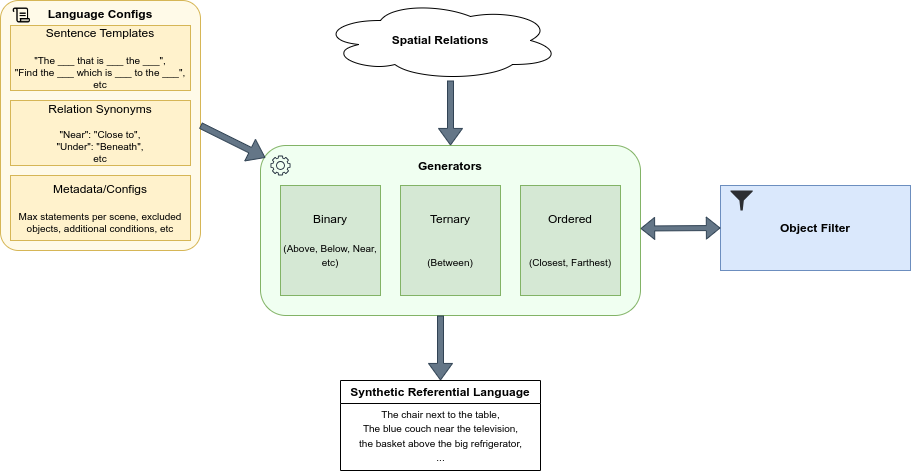

The diagram above was exported from draw.io. Its source (the exported page's mxGraphModel, read from the mxfile embedded in the PNG):
<mxGraphModel dx="992" dy="573" grid="1" gridSize="10" guides="1" tooltips="1" connect="1" arrows="1" fold="1" page="1" pageScale="1" pageWidth="850" pageHeight="1100" background="none" math="0" shadow="0">
  <root>
    <mxCell id="0" />
    <mxCell id="1" parent="0" />
    <mxCell id="nVePH1hKVdjefx8Bxaq--1" value="&lt;b&gt;Generators&lt;/b&gt;&lt;div&gt;&lt;br&gt;&lt;/div&gt;&lt;div&gt;&lt;br&gt;&lt;/div&gt;&lt;div&gt;&lt;br&gt;&lt;/div&gt;&lt;div&gt;&lt;br&gt;&lt;/div&gt;&lt;div&gt;&lt;br&gt;&lt;/div&gt;&lt;div&gt;&lt;br&gt;&lt;/div&gt;&lt;div&gt;&lt;br&gt;&lt;/div&gt;&lt;div&gt;&lt;br&gt;&lt;/div&gt;&lt;div&gt;&lt;br&gt;&lt;/div&gt;" style="rounded=1;whiteSpace=wrap;html=1;fillColor=#F0FFF1;strokeColor=#82b366;" parent="1" vertex="1">
      <mxGeometry x="300" y="195" width="380" height="170" as="geometry" />
    </mxCell>
    <mxCell id="nVePH1hKVdjefx8Bxaq--2" value="Binary&lt;div&gt;&lt;br&gt;&lt;div&gt;&lt;font style=&quot;font-size: 10px;&quot;&gt;(Above, Below, Near, etc)&lt;/font&gt;&lt;/div&gt;&lt;/div&gt;" style="rounded=0;whiteSpace=wrap;html=1;fillColor=#d5e8d4;strokeColor=#82b366;" parent="1" vertex="1">
      <mxGeometry x="320" y="235" width="100" height="110" as="geometry" />
    </mxCell>
    <mxCell id="nVePH1hKVdjefx8Bxaq--3" value="Ternary&lt;div&gt;&lt;br&gt;&lt;/div&gt;&lt;div&gt;&lt;br&gt;&lt;/div&gt;&lt;div&gt;&lt;font style=&quot;font-size: 10px;&quot;&gt;(Between)&lt;/font&gt;&lt;/div&gt;" style="rounded=0;whiteSpace=wrap;html=1;fillColor=#d5e8d4;strokeColor=#82b366;" parent="1" vertex="1">
      <mxGeometry x="440" y="235" width="100" height="110" as="geometry" />
    </mxCell>
    <mxCell id="nVePH1hKVdjefx8Bxaq--9" value="" style="sketch=0;outlineConnect=0;fontColor=#232F3E;gradientColor=none;fillColor=#232F3D;strokeColor=none;dashed=0;verticalLabelPosition=bottom;verticalAlign=top;align=center;html=1;fontSize=12;fontStyle=0;aspect=fixed;pointerEvents=1;shape=mxgraph.aws4.gear;" parent="1" vertex="1">
      <mxGeometry x="310" y="205" width="20" height="20" as="geometry" />
    </mxCell>
    <mxCell id="nVePH1hKVdjefx8Bxaq--11" value="&lt;b&gt;Language Configs&lt;/b&gt;&lt;div&gt;&lt;b&gt;&lt;br&gt;&lt;/b&gt;&lt;/div&gt;&lt;div style=&quot;font-size: 10px;&quot;&gt;&lt;span style=&quot;background-color: initial;&quot;&gt;&lt;br&gt;&lt;/span&gt;&lt;/div&gt;&lt;div style=&quot;font-size: 10px;&quot;&gt;&lt;span style=&quot;background-color: initial;&quot;&gt;&lt;br&gt;&lt;/span&gt;&lt;/div&gt;&lt;div style=&quot;font-size: 10px;&quot;&gt;&lt;span style=&quot;background-color: initial;&quot;&gt;&amp;nbsp;&lt;/span&gt;&lt;br&gt;&lt;/div&gt;&lt;div&gt;&lt;b&gt;&lt;br&gt;&lt;/b&gt;&lt;/div&gt;&lt;div&gt;&lt;b&gt;&lt;br&gt;&lt;/b&gt;&lt;/div&gt;&lt;div&gt;&lt;b&gt;&lt;br&gt;&lt;/b&gt;&lt;/div&gt;&lt;div&gt;&lt;b&gt;&lt;br&gt;&lt;/b&gt;&lt;/div&gt;&lt;div&gt;&lt;b&gt;&lt;br&gt;&lt;/b&gt;&lt;/div&gt;&lt;div&gt;&lt;b&gt;&lt;br&gt;&lt;/b&gt;&lt;/div&gt;&lt;div&gt;&lt;b&gt;&lt;br&gt;&lt;/b&gt;&lt;/div&gt;&lt;div&gt;&lt;b&gt;&lt;br&gt;&lt;/b&gt;&lt;/div&gt;&lt;div&gt;&lt;b&gt;&lt;br&gt;&lt;/b&gt;&lt;/div&gt;&lt;div&gt;&lt;b&gt;&lt;br&gt;&lt;/b&gt;&lt;/div&gt;&lt;div&gt;&lt;b&gt;&lt;br&gt;&lt;/b&gt;&lt;/div&gt;&lt;div&gt;&lt;b&gt;&lt;br&gt;&lt;/b&gt;&lt;/div&gt;" style="rounded=1;whiteSpace=wrap;html=1;fillColor=#FFFAE8;strokeColor=#d6b656;arcSize=9;" parent="1" vertex="1">
      <mxGeometry x="40" y="50" width="200" height="250" as="geometry" />
    </mxCell>
    <mxCell id="nVePH1hKVdjefx8Bxaq--12" value="" style="shape=image;html=1;verticalAlign=top;verticalLabelPosition=bottom;labelBackgroundColor=#ffffff;imageAspect=0;aspect=fixed;image=https://cdn0.iconfinder.com/data/icons/phosphor-duotone-vol-3/256/scroll-duotone-128.png" parent="1" vertex="1">
      <mxGeometry x="52" y="55" width="20" height="20" as="geometry" />
    </mxCell>
    <mxCell id="nVePH1hKVdjefx8Bxaq--13" value="Sentence Templates&lt;div&gt;&lt;br&gt;&lt;/div&gt;&lt;div&gt;&lt;div style=&quot;font-size: 10px;&quot;&gt;&quot;The ___ that is ___ the ___&quot;,&lt;/div&gt;&lt;div style=&quot;font-size: 10px;&quot;&gt;&quot;Find the ___ which is ___ to the ___&quot;,&lt;/div&gt;&lt;div style=&quot;font-size: 10px;&quot;&gt;etc&lt;/div&gt;&lt;/div&gt;" style="rounded=0;whiteSpace=wrap;html=1;fillColor=#fff2cc;strokeColor=#d6b656;" parent="1" vertex="1">
      <mxGeometry x="50" y="75" width="180" height="65" as="geometry" />
    </mxCell>
    <mxCell id="nVePH1hKVdjefx8Bxaq--15" value="&lt;div&gt;Relation Synonyms&lt;/div&gt;&lt;div&gt;&lt;div style=&quot;font-size: 10px;&quot;&gt;&lt;br&gt;&lt;/div&gt;&lt;div style=&quot;font-size: 10px;&quot;&gt;&quot;Near&quot;: &quot;Close to&quot;,&lt;/div&gt;&lt;div style=&quot;font-size: 10px;&quot;&gt;&quot;Under&quot;: &quot;Beneath&quot;,&lt;/div&gt;&lt;div style=&quot;font-size: 10px;&quot;&gt;etc&lt;/div&gt;&lt;/div&gt;" style="rounded=0;whiteSpace=wrap;html=1;fillColor=#fff2cc;strokeColor=#d6b656;" parent="1" vertex="1">
      <mxGeometry x="50" y="150" width="180" height="65" as="geometry" />
    </mxCell>
    <mxCell id="nVePH1hKVdjefx8Bxaq--16" value="&lt;div&gt;Metadata/Configs&lt;/div&gt;&lt;div&gt;&lt;br&gt;&lt;/div&gt;&lt;div style=&quot;font-size: 10px;&quot;&gt;Max statements per scene, excluded objects, additional conditions, etc&lt;/div&gt;" style="rounded=0;whiteSpace=wrap;html=1;fillColor=#fff2cc;strokeColor=#d6b656;" parent="1" vertex="1">
      <mxGeometry x="50" y="225" width="180" height="65" as="geometry" />
    </mxCell>
    <mxCell id="nVePH1hKVdjefx8Bxaq--17" value="&lt;div&gt;Ordered&lt;/div&gt;&lt;div&gt;&lt;br&gt;&lt;/div&gt;&lt;div&gt;&lt;br&gt;&lt;/div&gt;&lt;div&gt;&lt;font style=&quot;font-size: 10px;&quot;&gt;(Closest, Farthest)&lt;/font&gt;&lt;/div&gt;" style="rounded=0;whiteSpace=wrap;html=1;fillColor=#d5e8d4;strokeColor=#82b366;" parent="1" vertex="1">
      <mxGeometry x="560" y="235" width="100" height="110" as="geometry" />
    </mxCell>
    <mxCell id="nVePH1hKVdjefx8Bxaq--19" value="&lt;b&gt;Object Filter&lt;/b&gt;" style="rounded=0;whiteSpace=wrap;html=1;fillColor=#dae8fc;strokeColor=#6c8ebf;" parent="1" vertex="1">
      <mxGeometry x="760" y="235" width="190" height="85" as="geometry" />
    </mxCell>
    <mxCell id="nVePH1hKVdjefx8Bxaq--20" value="" style="shape=flexArrow;endArrow=classic;startArrow=classic;html=1;rounded=0;entryX=0;entryY=0.5;entryDx=0;entryDy=0;fillColor=#647687;strokeColor=#314354;width=5;startSize=4.22;startWidth=16;endWidth=16;endSize=4.22;" parent="1" target="nVePH1hKVdjefx8Bxaq--19" edge="1">
      <mxGeometry width="100" height="100" relative="1" as="geometry">
        <mxPoint x="680" y="278" as="sourcePoint" />
        <mxPoint x="570" y="180" as="targetPoint" />
      </mxGeometry>
    </mxCell>
    <mxCell id="nVePH1hKVdjefx8Bxaq--23" value="" style="shape=flexArrow;endArrow=classic;html=1;rounded=0;entryX=0.013;entryY=0.072;entryDx=0;entryDy=0;exitX=1;exitY=0.5;exitDx=0;exitDy=0;entryPerimeter=0;fillColor=#647687;strokeColor=#314354;endWidth=17;endSize=5.19;width=6;" parent="1" source="nVePH1hKVdjefx8Bxaq--11" target="nVePH1hKVdjefx8Bxaq--1" edge="1">
      <mxGeometry width="50" height="50" relative="1" as="geometry">
        <mxPoint x="580" y="230" as="sourcePoint" />
        <mxPoint x="630" y="180" as="targetPoint" />
      </mxGeometry>
    </mxCell>
    <mxCell id="nVePH1hKVdjefx8Bxaq--24" value="&lt;b&gt;Spatial Relations&lt;/b&gt;" style="ellipse;shape=cloud;whiteSpace=wrap;html=1;" parent="1" vertex="1">
      <mxGeometry x="360" y="50" width="240" height="80" as="geometry" />
    </mxCell>
    <mxCell id="nVePH1hKVdjefx8Bxaq--25" value="" style="sketch=0;aspect=fixed;pointerEvents=1;shadow=0;dashed=0;html=1;strokeColor=none;labelPosition=center;verticalLabelPosition=bottom;verticalAlign=top;align=center;fillColor=#000000;shape=mxgraph.mscae.enterprise.filter;opacity=80;" parent="1" vertex="1">
      <mxGeometry x="770" y="240" width="22.22" height="20" as="geometry" />
    </mxCell>
    <mxCell id="nVePH1hKVdjefx8Bxaq--26" value="" style="shape=flexArrow;endArrow=classic;html=1;rounded=0;entryX=0.5;entryY=0;entryDx=0;entryDy=0;exitX=1;exitY=0.5;exitDx=0;exitDy=0;fillColor=#647687;strokeColor=#314354;endWidth=17;endSize=5.19;width=6;" parent="1" target="nVePH1hKVdjefx8Bxaq--1" edge="1">
      <mxGeometry width="50" height="50" relative="1" as="geometry">
        <mxPoint x="490" y="130" as="sourcePoint" />
        <mxPoint x="555" y="162" as="targetPoint" />
      </mxGeometry>
    </mxCell>
    <mxCell id="JyNKhnTVi-V2nasSnhrl-1" value="" style="shape=flexArrow;endArrow=classic;html=1;rounded=0;entryX=0.5;entryY=0;entryDx=0;entryDy=0;exitX=1;exitY=0.5;exitDx=0;exitDy=0;fillColor=#647687;strokeColor=#314354;endWidth=17;endSize=5.19;width=6;" edge="1" parent="1">
      <mxGeometry width="50" height="50" relative="1" as="geometry">
        <mxPoint x="480" y="365" as="sourcePoint" />
        <mxPoint x="480" y="430" as="targetPoint" />
      </mxGeometry>
    </mxCell>
    <mxCell id="JyNKhnTVi-V2nasSnhrl-3" value="Synthetic Referential Language" style="swimlane;whiteSpace=wrap;html=1;" vertex="1" parent="1">
      <mxGeometry x="380" y="430" width="200" height="90" as="geometry" />
    </mxCell>
    <mxCell id="JyNKhnTVi-V2nasSnhrl-4" value="&lt;font size=&quot;1&quot;&gt;The chair next to the table,&lt;/font&gt;&lt;div&gt;&lt;font size=&quot;1&quot;&gt;The blue couch near the television,&lt;/font&gt;&lt;/div&gt;&lt;div&gt;&lt;font size=&quot;1&quot;&gt;the basket above the big refrigerator,&lt;/font&gt;&lt;/div&gt;&lt;div&gt;&lt;font size=&quot;1&quot;&gt;...&lt;/font&gt;&lt;/div&gt;" style="text;html=1;align=center;verticalAlign=middle;resizable=0;points=[];autosize=1;strokeColor=none;fillColor=none;" vertex="1" parent="JyNKhnTVi-V2nasSnhrl-3">
      <mxGeometry x="5" y="20" width="190" height="70" as="geometry" />
    </mxCell>
  </root>
</mxGraphModel>